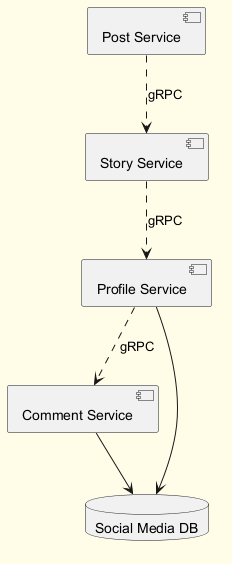

The diagram above was rendered by PlantUML. Its source (embedded in the PNG):
@startuml
skinparam backgroundColor #FFFDE7
skinparam classBackgroundColor #FFF9C4
skinparam classBorderColor #F57F17
component "Story Service" as C_StoryService
component "Post Service" as C_PostService
component "Comment Service" as C_CommentService
component "Profile Service" as C_ProfileService
database "Social Media DB" as DB_social_media
C_CommentService --> DB_social_media
C_ProfileService --> DB_social_media
C_ProfileService ..> C_CommentService : gRPC
C_StoryService ..> C_ProfileService : gRPC
C_PostService ..> C_StoryService : gRPC
@enduml